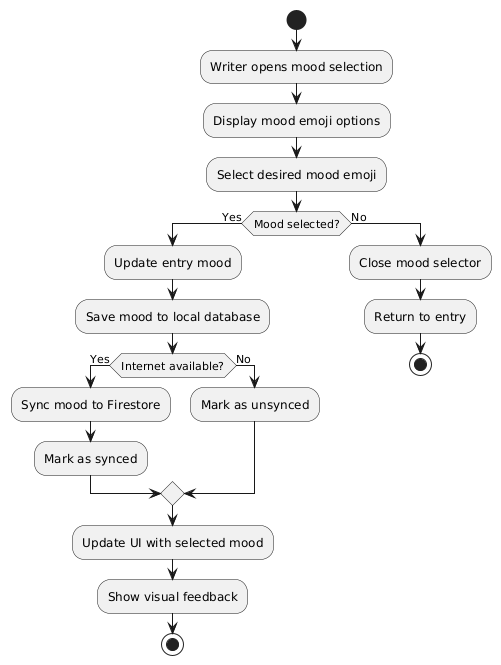

The diagram above was rendered by PlantUML. Its source (embedded in the PNG):
@startuml
start
:Writer opens mood selection;
:Display mood emoji options;
:Select desired mood emoji;
if (Mood selected?) then (Yes)
  :Update entry mood;
  :Save mood to local database;
  if (Internet available?) then (Yes)
    :Sync mood to Firestore;
    :Mark as synced;
  else (No)
    :Mark as unsynced;
  endif
  :Update UI with selected mood;
  :Show visual feedback;
  stop
else (No)
  :Close mood selector;
  :Return to entry;
  stop
endif
@enduml